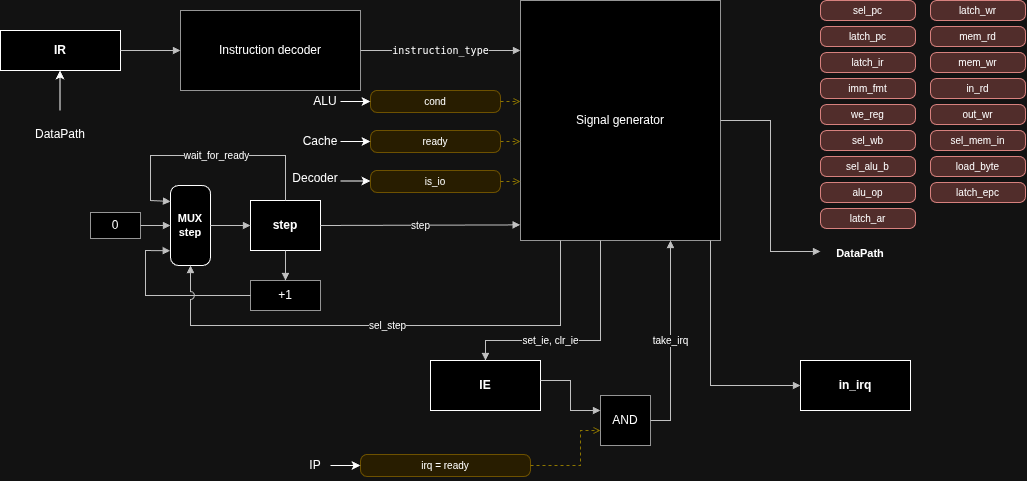

The diagram above was exported from draw.io. Its source (the exported page's mxGraphModel, read from the mxfile embedded in the PNG):
<mxGraphModel dx="1352" dy="766" grid="1" gridSize="10" guides="1" tooltips="1" connect="1" arrows="1" fold="1" page="1" pageScale="1" pageWidth="1120" pageHeight="920" background="#FFFFFF" math="0" shadow="0">
  <root>
    <mxCell id="0" />
    <mxCell id="1" parent="0" />
    <mxCell id="controlunit-ir" parent="1" style="whiteSpace=wrap;html=1;fontSize=12;rounded=0;fillColor=light-dark(#000000,#000000);strokeColor=light-dark(#FFFFFF,#FFFFFF);fontStyle=1;" value="IR" vertex="1">
      <mxGeometry height="40" width="120" x="40" y="90" as="geometry" />
    </mxCell>
    <mxCell id="controlunit-decoder" parent="1" style="whiteSpace=wrap;html=1;fontSize=12;rounded=0;fillColor=light-dark(#000000,#000000);strokeColor=#666666;" value="Instruction decoder&lt;i style=&quot;font-size:10px&quot;&gt;&lt;br&gt;&lt;/i&gt;" vertex="1">
      <mxGeometry height="80" width="180" x="220" y="70" as="geometry" />
    </mxCell>
    <mxCell id="controlunit-siggen" parent="1" style="whiteSpace=wrap;html=1;fontSize=12;rounded=0;fillColor=light-dark(#000000,#000000);strokeColor=#666666;" value="Signal generator" vertex="1">
      <mxGeometry height="240" width="200" x="560" y="60" as="geometry" />
    </mxCell>
    <mxCell id="controlunit-cond" parent="1" style="whiteSpace=wrap;html=1;fontSize=12;rounded=1;arcSize=30;fillColor=#FFF2CC;strokeColor=#D6B656;fontSize=10;" value="cond" vertex="1">
      <mxGeometry height="22" width="130" x="410" y="150" as="geometry" />
    </mxCell>
    <mxCell id="controlunit-ready" parent="1" style="whiteSpace=wrap;html=1;fontSize=12;rounded=1;arcSize=30;fillColor=#FFF2CC;strokeColor=#D6B656;fontSize=10;" value="ready" vertex="1">
      <mxGeometry height="22" width="130" x="410" y="190" as="geometry" />
    </mxCell>
    <mxCell id="controlunit-isio" parent="1" style="whiteSpace=wrap;html=1;fontSize=12;rounded=1;arcSize=30;fillColor=#FFF2CC;strokeColor=#D6B656;fontSize=10;" value="is_io" vertex="1">
      <mxGeometry height="22" width="130" x="410" y="230" as="geometry" />
    </mxCell>
    <mxCell id="controlunit-stepmux" parent="1" style="whiteSpace=wrap;html=1;fontSize=12;rounded=1;arcSize=20;fillColor=light-dark(#000000,#000000);strokeColor=light-dark(#FFFFFF,#FFFFFF);fontSize=11;fontStyle=1;" value="MUX&lt;br&gt;step" vertex="1">
      <mxGeometry height="80" width="40" x="210" y="245" as="geometry" />
    </mxCell>
    <mxCell id="controlunit-zero" parent="1" style="whiteSpace=wrap;html=1;fontSize=12;rounded=0;fillColor=light-dark(#000000,#000000);strokeColor=#666666;" value="0" vertex="1">
      <mxGeometry height="26" width="50" x="130" y="272" as="geometry" />
    </mxCell>
    <mxCell id="controlunit-step" parent="1" style="whiteSpace=wrap;html=1;fontSize=12;rounded=0;fillColor=light-dark(#000000,#000000);strokeColor=light-dark(#FFFFFF,#FFFFFF);fontStyle=1;" value="step" vertex="1">
      <mxGeometry height="50" width="70" x="290" y="260" as="geometry" />
    </mxCell>
    <mxCell id="controlunit-incr" parent="1" style="whiteSpace=wrap;html=1;fontSize=12;rounded=0;fillColor=light-dark(#000000,#000000);strokeColor=#666666;" value="+1" vertex="1">
      <mxGeometry height="30" width="70" x="290" y="340" as="geometry" />
    </mxCell>
    <mxCell id="controlunit-ie" parent="1" style="whiteSpace=wrap;html=1;fontSize=12;rounded=0;fillColor=light-dark(#000000,#000000);strokeColor=light-dark(#FFFFFF,#FFFFFF);fontStyle=1;" value="IE" vertex="1">
      <mxGeometry height="50" width="110" x="470" y="420" as="geometry" />
    </mxCell>
    <mxCell id="controlunit-pending" parent="1" style="whiteSpace=wrap;html=1;fontSize=12;rounded=0;fillColor=light-dark(#000000,#000000);strokeColor=light-dark(#FFFFFF,#FFFFFF);fontStyle=1;" value="in_irq" vertex="1">
      <mxGeometry height="50" width="110" x="840" y="420" as="geometry" />
    </mxCell>
    <mxCell id="controlunit-and" parent="1" style="whiteSpace=wrap;html=1;fontSize=12;rounded=0;fillColor=light-dark(#000000,#000000);strokeColor=#666666;" value="AND" vertex="1">
      <mxGeometry height="50" width="50" x="640" y="455" as="geometry" />
    </mxCell>
    <mxCell id="controlunit-irq" parent="1" style="whiteSpace=wrap;html=1;fontSize=12;rounded=1;arcSize=30;fillColor=#FFF2CC;strokeColor=#D6B656;fontSize=10;" value="irq = ready" vertex="1">
      <mxGeometry height="22" width="170" x="400" y="514" as="geometry" />
    </mxCell>
    <mxCell id="controlunit-s0" parent="1" style="whiteSpace=wrap;html=1;fontSize=12;rounded=1;arcSize=30;fillColor=#F8CECC;strokeColor=#B85450;fontSize=10;" value="sel_pc" vertex="1">
      <mxGeometry height="20" width="95" x="860" y="60" as="geometry" />
    </mxCell>
    <mxCell id="controlunit-s1" parent="1" style="whiteSpace=wrap;html=1;fontSize=12;rounded=1;arcSize=30;fillColor=#F8CECC;strokeColor=#B85450;fontSize=10;" value="latch_pc" vertex="1">
      <mxGeometry height="20" width="95" x="860" y="86" as="geometry" />
    </mxCell>
    <mxCell id="controlunit-s2" parent="1" style="whiteSpace=wrap;html=1;fontSize=12;rounded=1;arcSize=30;fillColor=#F8CECC;strokeColor=#B85450;fontSize=10;" value="latch_ir" vertex="1">
      <mxGeometry height="20" width="95" x="860" y="112" as="geometry" />
    </mxCell>
    <mxCell id="controlunit-s3" parent="1" style="whiteSpace=wrap;html=1;fontSize=12;rounded=1;arcSize=30;fillColor=#F8CECC;strokeColor=#B85450;fontSize=10;" value="imm_fmt" vertex="1">
      <mxGeometry height="20" width="95" x="860" y="138" as="geometry" />
    </mxCell>
    <mxCell id="controlunit-s4" parent="1" style="whiteSpace=wrap;html=1;fontSize=12;rounded=1;arcSize=30;fillColor=#F8CECC;strokeColor=#B85450;fontSize=10;" value="we_reg" vertex="1">
      <mxGeometry height="20" width="95" x="860" y="164" as="geometry" />
    </mxCell>
    <mxCell id="controlunit-s5" parent="1" style="whiteSpace=wrap;html=1;fontSize=12;rounded=1;arcSize=30;fillColor=#F8CECC;strokeColor=#B85450;fontSize=10;" value="sel_wb" vertex="1">
      <mxGeometry height="20" width="95" x="860" y="190" as="geometry" />
    </mxCell>
    <mxCell id="controlunit-s6" parent="1" style="whiteSpace=wrap;html=1;fontSize=12;rounded=1;arcSize=30;fillColor=#F8CECC;strokeColor=#B85450;fontSize=10;" value="sel_alu_b" vertex="1">
      <mxGeometry height="20" width="95" x="860" y="216" as="geometry" />
    </mxCell>
    <mxCell id="controlunit-s7" parent="1" style="whiteSpace=wrap;html=1;fontSize=12;rounded=1;arcSize=30;fillColor=#F8CECC;strokeColor=#B85450;fontSize=10;" value="alu_op" vertex="1">
      <mxGeometry height="20" width="95" x="860" y="242" as="geometry" />
    </mxCell>
    <mxCell id="controlunit-s8" parent="1" style="whiteSpace=wrap;html=1;fontSize=12;rounded=1;arcSize=30;fillColor=#F8CECC;strokeColor=#B85450;fontSize=10;" value="latch_ar" vertex="1">
      <mxGeometry height="20" width="95" x="860" y="268" as="geometry" />
    </mxCell>
    <mxCell id="controlunit-s9" parent="1" style="whiteSpace=wrap;html=1;fontSize=12;rounded=1;arcSize=30;fillColor=#F8CECC;strokeColor=#B85450;fontSize=10;" value="latch_wr" vertex="1">
      <mxGeometry height="20" width="95" x="970" y="60" as="geometry" />
    </mxCell>
    <mxCell id="controlunit-s10" parent="1" style="whiteSpace=wrap;html=1;fontSize=12;rounded=1;arcSize=30;fillColor=#F8CECC;strokeColor=#B85450;fontSize=10;" value="mem_rd" vertex="1">
      <mxGeometry height="20" width="95" x="970" y="86" as="geometry" />
    </mxCell>
    <mxCell id="controlunit-s11" parent="1" style="whiteSpace=wrap;html=1;fontSize=12;rounded=1;arcSize=30;fillColor=#F8CECC;strokeColor=#B85450;fontSize=10;" value="mem_wr" vertex="1">
      <mxGeometry height="20" width="95" x="970" y="112" as="geometry" />
    </mxCell>
    <mxCell id="controlunit-s12" parent="1" style="whiteSpace=wrap;html=1;fontSize=12;rounded=1;arcSize=30;fillColor=#F8CECC;strokeColor=#B85450;fontSize=10;" value="in_rd" vertex="1">
      <mxGeometry height="20" width="95" x="970" y="138" as="geometry" />
    </mxCell>
    <mxCell id="controlunit-s13" parent="1" style="whiteSpace=wrap;html=1;fontSize=12;rounded=1;arcSize=30;fillColor=#F8CECC;strokeColor=#B85450;fontSize=10;" value="out_wr" vertex="1">
      <mxGeometry height="20" width="95" x="970" y="164" as="geometry" />
    </mxCell>
    <mxCell id="controlunit-s14" parent="1" style="whiteSpace=wrap;html=1;fontSize=12;rounded=1;arcSize=30;fillColor=#F8CECC;strokeColor=#B85450;fontSize=10;" value="sel_mem_in" vertex="1">
      <mxGeometry height="20" width="95" x="970" y="190" as="geometry" />
    </mxCell>
    <mxCell id="controlunit-s15" parent="1" style="whiteSpace=wrap;html=1;fontSize=12;rounded=1;arcSize=30;fillColor=#F8CECC;strokeColor=#B85450;fontSize=10;" value="load_byte" vertex="1">
      <mxGeometry height="20" width="95" x="970" y="216" as="geometry" />
    </mxCell>
    <mxCell id="controlunit-s16" parent="1" style="whiteSpace=wrap;html=1;fontSize=12;rounded=1;arcSize=30;fillColor=#F8CECC;strokeColor=#B85450;fontSize=10;" value="latch_epc" vertex="1">
      <mxGeometry height="20" width="95" x="970" y="242" as="geometry" />
    </mxCell>
    <mxCell id="controlunit-out" parent="1" style="text;html=1;align=left;verticalAlign=top;fontSize=11;strokeColor=none;fillColor=none;whiteSpace=wrap;fontStyle=1;align=center;" value="DataPath" vertex="1">
      <mxGeometry height="22" width="80" x="860" y="300" as="geometry" />
    </mxCell>
    <mxCell id="controlunit-e0" edge="1" parent="1" source="controlunit-ir" style="endArrow=block;endFill=1;endSize=5;html=1;rounded=0;fontSize=10;labelBackgroundColor=#FFFFFF;strokeColor=#333333;jumpStyle=arc;jumpSize=8;exitX=1.0000;exitY=0.5000;exitDx=0;exitDy=0;exitPerimeter=0;entryX=0.0000;entryY=0.5000;entryDx=0;entryDy=0;entryPerimeter=0;" target="controlunit-decoder" value="">
      <mxGeometry relative="1" as="geometry" />
    </mxCell>
    <mxCell id="controlunit-e1" edge="1" parent="1" source="controlunit-decoder" style="endArrow=block;endFill=1;endSize=5;html=1;rounded=0;fontSize=10;labelBackgroundColor=#FFFFFF;strokeColor=#333333;jumpStyle=arc;jumpSize=8;exitX=1.0000;exitY=0.5000;exitDx=0;exitDy=0;exitPerimeter=0;entryX=0.0000;entryY=0.2083;entryDx=0;entryDy=0;entryPerimeter=0;" target="controlunit-siggen" value="&lt;code&gt;instruction_type&lt;/code&gt;">
      <mxGeometry relative="1" as="geometry" />
    </mxCell>
    <mxCell id="controlunit-e2" edge="1" parent="1" source="controlunit-cond" style="endArrow=open;endSize=5;html=1;rounded=0;dashed=1;strokeColor=#B09500;jumpStyle=arc;exitX=1.0000;exitY=0.5000;exitDx=0;exitDy=0;exitPerimeter=0;entryX=0.0000;entryY=0.4208;entryDx=0;entryDy=0;entryPerimeter=0;" target="controlunit-siggen" value="">
      <mxGeometry relative="1" as="geometry" />
    </mxCell>
    <mxCell id="controlunit-e3" edge="1" parent="1" source="controlunit-ready" style="endArrow=open;endSize=5;html=1;rounded=0;dashed=1;strokeColor=#B09500;jumpStyle=arc;exitX=1.0000;exitY=0.5000;exitDx=0;exitDy=0;exitPerimeter=0;entryX=0.0000;entryY=0.5875;entryDx=0;entryDy=0;entryPerimeter=0;" target="controlunit-siggen" value="">
      <mxGeometry relative="1" as="geometry" />
    </mxCell>
    <mxCell id="controlunit-e4" edge="1" parent="1" source="controlunit-isio" style="endArrow=open;endSize=5;html=1;rounded=0;dashed=1;strokeColor=#B09500;jumpStyle=arc;exitX=1.0000;exitY=0.5000;exitDx=0;exitDy=0;exitPerimeter=0;entryX=0.0000;entryY=0.7542;entryDx=0;entryDy=0;entryPerimeter=0;" target="controlunit-siggen" value="">
      <mxGeometry relative="1" as="geometry" />
    </mxCell>
    <mxCell id="controlunit-e5" edge="1" parent="1" source="controlunit-stepmux" style="endArrow=block;endFill=1;endSize=5;html=1;rounded=0;fontSize=10;labelBackgroundColor=#FFFFFF;strokeColor=#333333;jumpStyle=arc;jumpSize=8;exitX=1.0000;exitY=0.5000;exitDx=0;exitDy=0;exitPerimeter=0;entryX=0.0000;entryY=0.5000;entryDx=0;entryDy=0;entryPerimeter=0;" target="controlunit-step" value="">
      <mxGeometry relative="1" as="geometry" />
    </mxCell>
    <mxCell id="controlunit-e6" edge="1" parent="1" source="controlunit-step" style="endArrow=block;endFill=1;endSize=5;html=1;rounded=0;fontSize=10;labelBackgroundColor=#FFFFFF;strokeColor=#333333;jumpStyle=arc;jumpSize=8;exitX=1.0000;exitY=0.5000;exitDx=0;exitDy=0;exitPerimeter=0;entryX=-0.002;entryY=0.935;entryDx=0;entryDy=0;entryPerimeter=0;" target="controlunit-siggen" value="step">
      <mxGeometry relative="1" as="geometry" />
    </mxCell>
    <mxCell id="controlunit-e7" edge="1" parent="1" source="controlunit-step" style="endArrow=block;endFill=1;endSize=5;html=1;rounded=0;fontSize=10;labelBackgroundColor=#FFFFFF;strokeColor=#333333;jumpStyle=arc;jumpSize=8;exitX=0.5000;exitY=0.0000;exitDx=0;exitDy=0;exitPerimeter=0;entryX=0.0000;entryY=0.2000;entryDx=0;entryDy=0;entryPerimeter=0;" target="controlunit-stepmux" value="wait_for_ready">
      <mxGeometry relative="1" x="-0.0695" as="geometry">
        <Array as="points">
          <mxPoint x="325" y="215" />
          <mxPoint x="190" y="215" />
          <mxPoint x="190" y="260" />
        </Array>
      </mxGeometry>
    </mxCell>
    <mxCell id="controlunit-e8" edge="1" parent="1" source="controlunit-zero" style="endArrow=block;endFill=1;endSize=5;html=1;rounded=0;fontSize=10;labelBackgroundColor=#FFFFFF;strokeColor=#333333;jumpStyle=arc;jumpSize=8;exitX=1.0000;exitY=0.5000;exitDx=0;exitDy=0;exitPerimeter=0;entryX=0.0000;entryY=0.5000;entryDx=0;entryDy=0;entryPerimeter=0;" target="controlunit-stepmux" value="">
      <mxGeometry relative="1" as="geometry" />
    </mxCell>
    <mxCell id="controlunit-e9" edge="1" parent="1" source="controlunit-step" style="endArrow=block;endFill=1;endSize=5;html=1;rounded=0;fontSize=10;labelBackgroundColor=#FFFFFF;strokeColor=#333333;jumpStyle=arc;jumpSize=8;exitX=0.5000;exitY=1.0000;exitDx=0;exitDy=0;exitPerimeter=0;entryX=0.5000;entryY=0.0000;entryDx=0;entryDy=0;entryPerimeter=0;" target="controlunit-incr" value="">
      <mxGeometry relative="1" as="geometry" />
    </mxCell>
    <mxCell id="controlunit-e10" edge="1" parent="1" source="controlunit-incr" style="endArrow=block;endFill=1;endSize=5;html=1;rounded=0;fontSize=10;labelBackgroundColor=#FFFFFF;strokeColor=#333333;jumpStyle=arc;jumpSize=8;exitX=0.0000;exitY=0.5000;exitDx=0;exitDy=0;exitPerimeter=0;entryX=-0.007;entryY=0.816;entryDx=0;entryDy=0;entryPerimeter=0;" target="controlunit-stepmux" value="">
      <mxGeometry relative="1" x="0.1218" as="geometry">
        <Array as="points">
          <mxPoint x="185" y="355" />
          <mxPoint x="185" y="310" />
        </Array>
      </mxGeometry>
    </mxCell>
    <mxCell id="controlunit-e11" edge="1" parent="1" source="controlunit-siggen" style="endArrow=block;endFill=1;endSize=5;html=1;rounded=0;fontSize=10;labelBackgroundColor=#FFFFFF;strokeColor=#333333;jumpStyle=arc;jumpSize=8;exitX=0.2000;exitY=1.0000;exitDx=0;exitDy=0;exitPerimeter=0;entryX=0.5000;entryY=1.0000;entryDx=0;entryDy=0;entryPerimeter=0;" target="controlunit-stepmux" value="sel_step">
      <mxGeometry relative="1" as="geometry">
        <Array as="points">
          <mxPoint x="600" y="385" />
          <mxPoint x="230" y="385" />
        </Array>
      </mxGeometry>
    </mxCell>
    <mxCell id="controlunit-e12" edge="1" parent="1" source="controlunit-siggen" style="endArrow=block;endFill=1;endSize=5;html=1;rounded=0;fontSize=10;labelBackgroundColor=#FFFFFF;strokeColor=#333333;jumpStyle=arc;jumpSize=8;exitX=0.4000;exitY=1.0000;exitDx=0;exitDy=0;exitPerimeter=0;entryX=0.5000;entryY=0.0000;entryDx=0;entryDy=0;entryPerimeter=0;" target="controlunit-ie" value="set_ie, clr_ie">
      <mxGeometry relative="1" x="0.2766" as="geometry">
        <mxPoint as="offset" />
        <Array as="points">
          <mxPoint x="640" y="400" />
          <mxPoint x="525" y="400" />
        </Array>
      </mxGeometry>
    </mxCell>
    <mxCell id="controlunit-e13" edge="1" parent="1" source="controlunit-ie" style="endArrow=block;endFill=1;endSize=5;html=1;rounded=0;fontSize=10;labelBackgroundColor=#FFFFFF;strokeColor=#333333;jumpStyle=arc;jumpSize=8;exitX=1.0000;exitY=0.4000;exitDx=0;exitDy=0;exitPerimeter=0;entryX=0.0000;entryY=0.3000;entryDx=0;entryDy=0;entryPerimeter=0;" target="controlunit-and" value="">
      <mxGeometry relative="1" as="geometry">
        <Array as="points">
          <mxPoint x="610" y="440" />
          <mxPoint x="610" y="470" />
        </Array>
      </mxGeometry>
    </mxCell>
    <mxCell id="controlunit-e14" edge="1" parent="1" source="controlunit-irq" style="endArrow=open;endSize=5;html=1;rounded=0;dashed=1;strokeColor=#B09500;jumpStyle=arc;exitX=1.0000;exitY=0.5000;exitDx=0;exitDy=0;exitPerimeter=0;entryX=0.0000;entryY=0.7000;entryDx=0;entryDy=0;entryPerimeter=0;" target="controlunit-and" value="">
      <mxGeometry relative="1" as="geometry">
        <Array as="points">
          <mxPoint x="620" y="525" />
          <mxPoint x="620" y="490" />
        </Array>
      </mxGeometry>
    </mxCell>
    <mxCell id="controlunit-e15" edge="1" parent="1" source="controlunit-siggen" style="endArrow=block;endFill=1;endSize=5;html=1;rounded=0;fontSize=10;labelBackgroundColor=#FFFFFF;strokeColor=#333333;jumpStyle=arc;jumpSize=8;exitX=0.9500;exitY=1.0000;exitDx=0;exitDy=0;exitPerimeter=0;entryX=0.0000;entryY=0.5000;entryDx=0;entryDy=0;entryPerimeter=0;" target="controlunit-pending" value="">
      <mxGeometry relative="1" as="geometry">
        <Array as="points">
          <mxPoint x="750" y="445" />
        </Array>
      </mxGeometry>
    </mxCell>
    <mxCell id="controlunit-e16" edge="1" parent="1" source="controlunit-and" style="endArrow=block;endFill=1;endSize=5;html=1;rounded=0;fontSize=10;labelBackgroundColor=#FFFFFF;strokeColor=#333333;jumpStyle=arc;jumpSize=8;exitX=1.0000;exitY=0.5000;exitDx=0;exitDy=0;exitPerimeter=0;entryX=0.75;entryY=1;entryDx=0;entryDy=0;" target="controlunit-siggen" value="take_irq">
      <mxGeometry relative="1" as="geometry">
        <Array as="points">
          <mxPoint x="710" y="480" />
        </Array>
      </mxGeometry>
    </mxCell>
    <mxCell id="controlunit-e17" edge="1" parent="1" source="controlunit-siggen" style="endArrow=block;endFill=1;endSize=5;html=1;rounded=0;fontSize=10;labelBackgroundColor=#FFFFFF;strokeColor=#333333;jumpStyle=arc;jumpSize=8;exitX=1.0000;exitY=0.5000;exitDx=0;exitDy=0;exitPerimeter=0;entryX=0.0000;entryY=0.5000;entryDx=0;entryDy=0;entryPerimeter=0;" target="controlunit-out" value="">
      <mxGeometry relative="1" as="geometry">
        <Array as="points">
          <mxPoint x="810" y="180" />
          <mxPoint x="810" y="311" />
        </Array>
      </mxGeometry>
    </mxCell>
    <mxCell id="1el3J9VczIQ8m01NO8sh-1" edge="1" parent="1" style="endArrow=classic;html=1;rounded=0;defaultLabelBackgroundColor=page;" value="">
      <mxGeometry height="50" relative="1" width="50" as="geometry">
        <mxPoint x="99.5" y="170" as="sourcePoint" />
        <mxPoint x="99.5" y="130" as="targetPoint" />
      </mxGeometry>
    </mxCell>
    <mxCell id="1el3J9VczIQ8m01NO8sh-3" parent="1" style="text;html=1;whiteSpace=wrap;strokeColor=none;fillColor=none;align=center;verticalAlign=middle;rounded=0;autosize=1;resizable=0;" value="DataPath" vertex="1">
      <mxGeometry height="30" width="70" x="65" y="179" as="geometry" />
    </mxCell>
    <mxCell id="1el3J9VczIQ8m01NO8sh-4" edge="1" parent="1" style="endArrow=classic;html=1;rounded=0;defaultLabelBackgroundColor=page;entryX=0;entryY=0.5;entryDx=0;entryDy=0;" target="controlunit-cond" value="">
      <mxGeometry height="50" relative="1" width="50" as="geometry">
        <mxPoint x="380" y="161" as="sourcePoint" />
        <mxPoint x="390" y="162" as="targetPoint" />
      </mxGeometry>
    </mxCell>
    <mxCell id="1el3J9VczIQ8m01NO8sh-5" edge="1" parent="1" style="endArrow=classic;html=1;rounded=0;defaultLabelBackgroundColor=page;entryX=0;entryY=0.5;entryDx=0;entryDy=0;" value="">
      <mxGeometry height="50" relative="1" width="50" as="geometry">
        <mxPoint x="380" y="201" as="sourcePoint" />
        <mxPoint x="410" y="201" as="targetPoint" />
      </mxGeometry>
    </mxCell>
    <mxCell id="1el3J9VczIQ8m01NO8sh-7" edge="1" parent="1" style="endArrow=classic;html=1;rounded=0;defaultLabelBackgroundColor=page;entryX=0;entryY=0.5;entryDx=0;entryDy=0;" value="">
      <mxGeometry height="50" relative="1" width="50" as="geometry">
        <mxPoint x="380" y="240.5" as="sourcePoint" />
        <mxPoint x="410" y="240.5" as="targetPoint" />
      </mxGeometry>
    </mxCell>
    <mxCell id="1el3J9VczIQ8m01NO8sh-8" parent="1" style="text;html=1;whiteSpace=wrap;strokeColor=none;fillColor=none;align=center;verticalAlign=middle;rounded=0;autosize=1;resizable=0;" value="ALU" vertex="1">
      <mxGeometry height="30" width="50" x="340" y="146" as="geometry" />
    </mxCell>
    <mxCell id="1el3J9VczIQ8m01NO8sh-9" parent="1" style="text;html=1;whiteSpace=wrap;strokeColor=none;fillColor=none;align=center;verticalAlign=middle;rounded=0;autosize=1;resizable=0;" value="Cache" vertex="1">
      <mxGeometry height="30" width="60" x="330" y="186" as="geometry" />
    </mxCell>
    <mxCell id="1el3J9VczIQ8m01NO8sh-10" edge="1" parent="1" style="endArrow=classic;html=1;rounded=0;defaultLabelBackgroundColor=page;entryX=0;entryY=0.5;entryDx=0;entryDy=0;" target="controlunit-irq" value="">
      <mxGeometry height="50" relative="1" width="50" as="geometry">
        <mxPoint x="370" y="525" as="sourcePoint" />
        <mxPoint x="400" y="430" as="targetPoint" />
      </mxGeometry>
    </mxCell>
    <mxCell id="1el3J9VczIQ8m01NO8sh-12" parent="1" style="text;html=1;whiteSpace=wrap;strokeColor=none;fillColor=none;align=center;verticalAlign=middle;rounded=0;autosize=1;resizable=0;" value="IP" vertex="1">
      <mxGeometry height="30" width="30" x="340" y="510" as="geometry" />
    </mxCell>
    <mxCell id="8k9ItNfViShvI8Wob9vb-1" parent="1" style="text;html=1;whiteSpace=wrap;strokeColor=none;fillColor=none;align=center;verticalAlign=middle;rounded=0;autosize=1;resizable=0;" value="Decoder" vertex="1">
      <mxGeometry height="30" width="70" x="320" y="223" as="geometry" />
    </mxCell>
  </root>
</mxGraphModel>